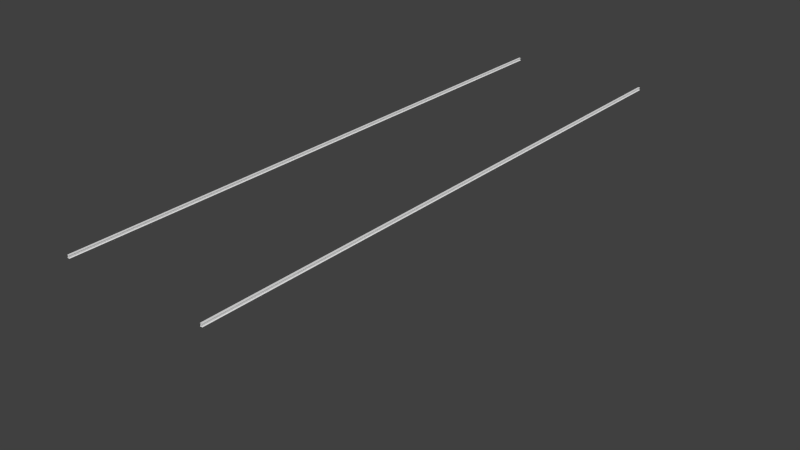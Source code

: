 # Source: l2_env_rail.blend  (saved by Blender 2.69.10; exported with 4.5.12 LTS)
import bpy
from mathutils import Matrix  # noqa: F401  (used for matrix-valued properties, if any)

bpy.ops.wm.read_factory_settings(use_empty=True)
scene = bpy.context.scene
scene.name = 'Scene'

# ---- collections
col_collection_1 = bpy.data.collections.new('Collection 1'); scene.collection.children.link(col_collection_1)
col_collection_1.hide_render = True
col_collection_1.hide_viewport = True
col_collection_2 = bpy.data.collections.new('Collection 2'); scene.collection.children.link(col_collection_2)
col_collection_2.hide_render = True
col_collection_2.hide_viewport = True
col_collection_3 = bpy.data.collections.new('Collection 3'); scene.collection.children.link(col_collection_3)
col_collection_3.hide_render = True
col_collection_3.hide_viewport = True
col_collection_4 = bpy.data.collections.new('Collection 4'); scene.collection.children.link(col_collection_4)
col_collection_4.hide_render = True
col_collection_4.hide_viewport = True
col_collection_5 = bpy.data.collections.new('Collection 5'); scene.collection.children.link(col_collection_5)

# ---- materials (node trees are filled in below, after node groups)
mat_material = bpy.data.materials.new('Material')
mat_material.alpha_threshold = 0.0
mat_material.use_transparent_shadow = False
mat_material.roughness = 0.5
mat_material.line_color = (0.0, 0.0, 0.0, 1.0)

# ---- material node trees

# ---- world
world_world = bpy.data.worlds.new('World'); scene.world = world_world
world_world.color = (0.05088, 0.05088, 0.05088)
world_world.use_sun_shadow = False
world_world.sun_shadow_jitter_overblur = 0.0
world_world.cycles.sampling_method = 'MANUAL'
world_world.cycles.sample_map_resolution = 256

# ---- meshes
me_lowpolyraw = bpy.data.meshes.new('LowPolyRaw')
me_lowpolyraw.from_pydata([(0.08, 3.0, 0.0), (0.08, -3.0, 0.0), (-0.08, -3.0, 0.0), (-0.08, 3.0, 0.0), (0.08, 3.0, 0.03), (0.08, -3.0, 0.03), (-0.08, -3.0, 0.03), (-0.08, 3.0, 0.03), (-0.04, -3.0, 0.03), (-0.04, 3.0, 0.03), (0.04, -3.0, 0.03), (0.04, 3.0, 0.03), (-0.04, -3.0, 0.15), (-0.04, 3.0, 0.15), (0.04, -3.0, 0.15), (0.04, 3.0, 0.15), (-0.06, -3.0, 0.15), (-0.06, 3.0, 0.15), (0.06, -3.0, 0.15), (0.06, 3.0, 0.15), (-0.06, -3.0, 0.18), (-0.06, 3.0, 0.18), (0.06, -3.0, 0.18), (0.06, 3.0, 0.18)], [], [(9, 7, 6, 8), (0, 4, 5, 1), (2, 6, 7, 3), (4, 11, 10, 5), (0, 1, 2, 3), (10, 11, 15, 14), (9, 8, 12, 13), (12, 16, 17, 13), (14, 15, 19, 18), (18, 19, 23, 22), (17, 16, 20, 21), (20, 22, 23, 21)])
me_lowpolyraw.materials.append(mat_material)
me_lowpolyraw.use_remesh_preserve_volume = False
me_lowpolyraw.use_remesh_preserve_attributes = False
me_lowpolyraw.use_mirror_vertex_groups = False
me_lowpolyraw.update()
me_lowpoly = bpy.data.meshes.new('LowPoly')
me_lowpoly.from_pydata([(0.08, 3.0, 0.01), (0.07, 3.0, 0.0), (0.07, -3.0, 0.0), (0.08, -3.0, 0.01), (-0.08, -3.0, 0.01), (-0.07, -3.0, 0.0), (-0.07, 3.0, 0.0), (-0.08, 3.0, 0.01), (0.07, 3.0, 0.03), (0.08, 3.0, 0.02), (0.08, -3.0, 0.02), (0.07, -3.0, 0.03), (-0.07, -3.0, 0.03), (-0.08, -3.0, 0.02), (-0.08, 3.0, 0.02), (-0.07, 3.0, 0.03), (-0.04, -3.0, 0.04), (-0.05, -3.0, 0.03), (-0.05, 3.0, 0.03), (-0.04, 3.0, 0.04), (0.05, -3.0, 0.03), (0.04, -3.0, 0.04), (0.04, 3.0, 0.04), (0.05, 3.0, 0.03), (-0.05, -3.0, 0.15), (-0.04, -3.0, 0.14), (-0.04, 3.0, 0.14), (-0.05, 3.0, 0.15), (0.04, -3.0, 0.14), (0.05, -3.0, 0.15), (0.05, 3.0, 0.15), (0.04, 3.0, 0.14), (-0.06, -3.0, 0.16), (-0.05, -3.0, 0.15), (-0.05, 3.0, 0.15), (-0.06, 3.0, 0.16), (0.05, -3.0, 0.15), (0.06, -3.0, 0.16), (0.06, 3.0, 0.16), (0.05, 3.0, 0.15), (-0.05, -3.0, 0.18), (-0.06, -3.0, 0.17), (-0.06, 3.0, 0.17), (-0.05, 3.0, 0.18), (0.06, -3.0, 0.17), (0.05, -3.0, 0.18), (0.05, 3.0, 0.18), (0.06, 3.0, 0.17)], [], [(19, 16, 25, 26), (4, 13, 14, 7), (8, 23, 20, 11), (18, 15, 12, 17), (0, 9, 10, 3), (24, 33, 34, 27), (21, 22, 31, 28), (29, 30, 39, 36), (35, 32, 41, 42), (40, 45, 46, 43), (37, 38, 47, 44), (0, 3, 2, 1), (4, 7, 6, 5), (8, 11, 10, 9), (12, 15, 14, 13), (18, 17, 16, 19), (22, 21, 20, 23), (26, 25, 24, 27), (30, 29, 28, 31), (34, 33, 32, 35), (38, 37, 36, 39), (42, 41, 40, 43), (46, 45, 44, 47), (1, 2, 5, 6)])
me_lowpoly.polygons.foreach_set('use_smooth', [0, 0, 0, 0, 0, 1, 0, 1, 0, 0, 0, 1, 1, 1, 1, 1, 1, 1, 1, 1, 1, 1, 1, 0])
_uv = me_lowpoly.uv_layers.new(name='UVMap')
_uv.uv.foreach_set('vector', [0.9028, 0.8635, 0.0008939, 0.8634, 0.0008818, 0.832, 0.9028, 0.832, 0.0001615, 0.1945, 0.0004368, 0.1597, 0.9998, 0.1597, 0.9995, 0.1945, 0.9997, 0.3807, 0.9995, 0.4156, 8.768e-05, 0.4156, 0.0003335, 0.3807, 0.9999, 0.08991, 0.9997, 0.1248, 0.0002872, 0.1248, 0.0005328, 0.08991, 0.9998, 0.311, 0.9996, 0.3458, 0.0001841, 0.3458, 0.0004602, 0.3109, 0.0007471, 0.8005, 0.001022, 0.769, 0.9028, 0.769, 0.9027, 0.8005, 0.000237, 0.4505, 0.9996, 0.4505, 0.9996, 0.4854, 0.0002505, 0.4854, 0.0002226, 0.5172, 0.902, 0.5172, 0.902, 0.5487, 0.0002226, 0.5487, 0.9027, 0.7375, 0.0008869, 0.7375, 0.0007509, 0.7061, 0.9026, 0.7061, 0.0006161, 0.6746, 0.0006284, 0.6431, 0.9024, 0.6431, 0.9024, 0.6746, 0.0003574, 0.5801, 0.9022, 0.5801, 0.9023, 0.6116, 0.0004936, 0.6116, 0.9998, 0.311, 0.0004602, 0.3109, 0.0003108, 0.2761, 0.9997, 0.2761, 0.0001615, 0.1945, 0.9995, 0.1945, 0.9997, 0.2294, 0.0003109, 0.2294, 0.9997, 0.3807, 0.0003335, 0.3807, 0.0001841, 0.3458, 0.9996, 0.3458, 0.0002872, 0.1248, 0.9997, 0.1248, 0.9998, 0.1597, 0.0004368, 0.1597, 0.9999, 0.08991, 0.0005328, 0.08991, 0.0003834, 0.05503, 0.9998, 0.05503, 0.9996, 0.4505, 0.000237, 0.4505, 8.768e-05, 0.4156, 0.9995, 0.4156, 0.9028, 0.832, 0.0008818, 0.832, 0.0007471, 0.8005, 0.9027, 0.8005, 0.902, 0.5172, 0.0002226, 0.5172, 8.768e-05, 0.4857, 0.9019, 0.4857, 0.9028, 0.769, 0.001022, 0.769, 0.0008869, 0.7375, 0.9027, 0.7375, 0.9022, 0.5801, 0.0003574, 0.5801, 0.0002226, 0.5487, 0.902, 0.5487, 0.9026, 0.7061, 0.0007509, 0.7061, 0.0006161, 0.6746, 0.9024, 0.6746, 0.9024, 0.6431, 0.0006284, 0.6431, 0.0004936, 0.6116, 0.9023, 0.6116, 0.9997, 0.2761, 0.0003108, 0.2761, 0.0003109, 0.2294, 0.9997, 0.2294])
me_lowpoly.materials.append(mat_material)
me_lowpoly.use_remesh_preserve_volume = False
me_lowpoly.use_remesh_preserve_attributes = False
me_lowpoly.use_mirror_vertex_groups = False
me_lowpoly.update()
me_highpolyraw = bpy.data.meshes.new('HighPolyRaw')
me_highpolyraw.from_pydata([(0.08, 3.0, 0.0), (0.08, 0.005, 0.0), (-0.08, 0.005001, 0.0), (-0.08, 3.0, 0.0), (0.08, 3.0, 0.03), (0.08, 0.005, 0.03), (-0.08, 0.005001, 0.03), (-0.08, 3.0, 0.03), (-0.04, 0.005, 0.03), (-0.04, 3.0, 0.03), (0.04, 0.005, 0.03), (0.04, 3.0, 0.03), (-0.04, 0.005, 0.15), (-0.04, 3.0, 0.15), (0.04, 0.005, 0.15), (0.04, 3.0, 0.15), (-0.06, 0.005, 0.15), (-0.06, 3.0, 0.15), (0.06, 0.005, 0.15), (0.06, 3.0, 0.15), (-0.06, 0.005, 0.18), (-0.06, 3.0, 0.18), (0.06, 0.005, 0.18), (0.06, 3.0, 0.18), (0.07, 0.005, 0.01), (-0.07, 0.005, 0.01), (0.07, 0.005, 0.02), (-0.07, 0.005, 0.02), (-0.03, 0.005, 0.02), (0.03, 0.005, 0.02), (-0.03, 0.005, 0.16), (0.03, 0.005, 0.16), (-0.05, 0.005, 0.16), (0.05, 0.005, 0.16), (-0.05, 0.005, 0.17), (0.05, 0.005, 0.17), (0.07, -0.005, 0.02), (-0.03, -0.005, 0.02), (0.03, -0.005, 0.02), (-0.03, -0.005, 0.16), (0.03, -0.005, 0.16), (-0.05, -0.005, 0.16), (0.05, -0.005, 0.16), (-0.05, -0.005, 0.17), (0.05, -0.005, 0.17), (-0.08, -3.0, 0.0), (-0.08, -0.005, 0.0), (0.08, -0.005, 0.0), (0.08, -3.0, 0.0), (-0.08, -3.0, 0.03), (-0.08, -0.005, 0.03), (0.08, -0.005, 0.03), (0.08, -3.0, 0.03), (0.04, -0.005, 0.03), (0.04, -3.0, 0.03), (-0.04, -0.005, 0.03), (-0.04, -3.0, 0.03), (0.04, -0.005, 0.15), (0.04, -3.0, 0.15), (-0.04, -0.005, 0.15), (-0.04, -3.0, 0.15), (0.06, -0.005, 0.15), (0.06, -3.0, 0.15), (-0.06, -0.005, 0.15), (-0.06, -3.0, 0.15), (0.06, -0.005, 0.18), (0.06, -3.0, 0.18), (-0.06, -0.005, 0.18), (-0.06, -3.0, 0.18), (-0.07, -0.005, 0.01), (0.07, -0.005, 0.01), (-0.07, -0.005, 0.02)], [], [(9, 7, 6, 8), (0, 4, 5, 1), (2, 6, 7, 3), (4, 11, 10, 5), (0, 1, 2, 3), (10, 11, 15, 14), (9, 8, 12, 13), (12, 16, 17, 13), (14, 15, 19, 18), (18, 19, 23, 22), (17, 16, 20, 21), (20, 22, 23, 21), (22, 20, 34, 35), (20, 16, 32, 34), (18, 22, 35, 33), (16, 12, 30, 32), (14, 18, 33, 31), (10, 14, 31, 29), (12, 8, 28, 30), (2, 1, 24, 25), (5, 10, 29, 26), (8, 6, 27, 28), (6, 2, 25, 27), (1, 5, 26, 24), (35, 34, 43, 44), (34, 32, 41, 43), (33, 35, 44, 42), (32, 30, 39, 41), (31, 33, 42, 40), (29, 31, 40, 38), (30, 28, 37, 39), (26, 29, 38, 36), (54, 52, 51, 53), (45, 49, 50, 46), (47, 51, 52, 48), (49, 56, 55, 50), (45, 46, 47, 48), (55, 56, 60, 59), (54, 53, 57, 58), (57, 61, 62, 58), (59, 60, 64, 63), (63, 64, 68, 67), (62, 61, 65, 66), (65, 67, 68, 66), (47, 46, 69, 70), (46, 50, 71, 69), (25, 24, 70, 69), (28, 27, 71, 37), (27, 25, 69, 71), (24, 26, 36, 70), (67, 65, 44, 43), (65, 61, 42, 44), (63, 67, 43, 41), (61, 57, 40, 42), (59, 63, 41, 39), (55, 59, 39, 37), (57, 53, 38, 40), (50, 55, 37, 71), (53, 51, 36, 38), (51, 47, 70, 36)])
me_highpolyraw.materials.append(mat_material)
me_highpolyraw.use_remesh_preserve_volume = False
me_highpolyraw.use_remesh_preserve_attributes = False
me_highpolyraw.use_mirror_vertex_groups = False
me_highpolyraw.update()
me_highpoly = bpy.data.meshes.new('HighPoly')
me_highpoly.from_pydata([(0.08, 3.0, 0.0), (0.08, 0.005, 0.0), (-0.08, 0.005001, 0.0), (-0.08, 3.0, 0.0), (0.08, 3.0, 0.03), (0.08, 0.005, 0.03), (-0.08, 0.005001, 0.03), (-0.08, 3.0, 0.03), (-0.04, 0.005, 0.03), (-0.04, 3.0, 0.03), (0.04, 0.005, 0.03), (0.04, 3.0, 0.03), (-0.04, 0.005, 0.15), (-0.04, 3.0, 0.15), (0.04, 0.005, 0.15), (0.04, 3.0, 0.15), (-0.06, 0.005, 0.15), (-0.06, 3.0, 0.15), (0.06, 0.005, 0.15), (0.06, 3.0, 0.15), (-0.06, 0.005, 0.18), (-0.06, 3.0, 0.18), (0.06, 0.005, 0.18), (0.06, 3.0, 0.18), (0.07, 0.005, 0.01), (-0.07, 0.005, 0.01), (0.07, 0.005, 0.02), (-0.07, 0.005, 0.02), (-0.03, 0.005, 0.02), (0.03, 0.005, 0.02), (-0.03, 0.005, 0.16), (0.03, 0.005, 0.16), (-0.05, 0.005, 0.16), (0.05, 0.005, 0.16), (-0.05, 0.005, 0.17), (0.05, 0.005, 0.17), (0.07, -0.005, 0.02), (-0.03, -0.005, 0.02), (0.03, -0.005, 0.02), (-0.03, -0.005, 0.16), (0.03, -0.005, 0.16), (-0.05, -0.005, 0.16), (0.05, -0.005, 0.16), (-0.05, -0.005, 0.17), (0.05, -0.005, 0.17), (-0.08, -3.0, 0.0), (-0.08, -0.005, 0.0), (0.08, -0.005, 0.0), (0.08, -3.0, 0.0), (-0.08, -3.0, 0.03), (-0.08, -0.005, 0.03), (0.08, -0.005, 0.03), (0.08, -3.0, 0.03), (0.04, -0.005, 0.03), (0.04, -3.0, 0.03), (-0.04, -0.005, 0.03), (-0.04, -3.0, 0.03), (0.04, -0.005, 0.15), (0.04, -3.0, 0.15), (-0.04, -0.005, 0.15), (-0.04, -3.0, 0.15), (0.06, -0.005, 0.15), (0.06, -3.0, 0.15), (-0.06, -0.005, 0.15), (-0.06, -3.0, 0.15), (0.06, -0.005, 0.18), (0.06, -3.0, 0.18), (-0.06, -0.005, 0.18), (-0.06, -3.0, 0.18), (-0.07, -0.005, 0.01), (0.07, -0.005, 0.01), (-0.07, -0.005, 0.02)], [], [(9, 7, 6, 8), (0, 4, 5, 1), (2, 6, 7, 3), (4, 11, 10, 5), (0, 1, 2, 3), (10, 11, 15, 14), (9, 8, 12, 13), (12, 16, 17, 13), (14, 15, 19, 18), (18, 19, 23, 22), (17, 16, 20, 21), (20, 22, 23, 21), (22, 20, 34, 35), (20, 16, 32, 34), (18, 22, 35, 33), (16, 12, 30, 32), (14, 18, 33, 31), (10, 14, 31, 29), (12, 8, 28, 30), (2, 1, 24, 25), (5, 10, 29, 26), (8, 6, 27, 28), (6, 2, 25, 27), (1, 5, 26, 24), (35, 34, 43, 44), (34, 32, 41, 43), (33, 35, 44, 42), (32, 30, 39, 41), (31, 33, 42, 40), (29, 31, 40, 38), (30, 28, 37, 39), (26, 29, 38, 36), (54, 52, 51, 53), (45, 49, 50, 46), (47, 51, 52, 48), (49, 56, 55, 50), (45, 46, 47, 48), (55, 56, 60, 59), (54, 53, 57, 58), (57, 61, 62, 58), (59, 60, 64, 63), (63, 64, 68, 67), (62, 61, 65, 66), (65, 67, 68, 66), (47, 46, 69, 70), (46, 50, 71, 69), (25, 24, 70, 69), (28, 27, 71, 37), (27, 25, 69, 71), (24, 26, 36, 70), (67, 65, 44, 43), (65, 61, 42, 44), (63, 67, 43, 41), (61, 57, 40, 42), (59, 63, 41, 39), (55, 59, 39, 37), (57, 53, 38, 40), (50, 55, 37, 71), (53, 51, 36, 38), (51, 47, 70, 36)])
me_highpoly.materials.append(mat_material)
me_highpoly.use_remesh_preserve_volume = False
me_highpoly.use_remesh_preserve_attributes = False
me_highpoly.use_mirror_vertex_groups = False
me_highpoly.update()
me_lowpoly_002 = bpy.data.meshes.new('LowPoly.002')
me_lowpoly_002.from_pydata([(0.08, 3.0, 0.01), (0.07, 3.0, 0.0), (0.07, -3.0, 0.0), (0.08, -3.0, 0.01), (-0.08, -3.0, 0.01), (-0.07, -3.0, 0.0), (-0.07, 3.0, 0.0), (-0.08, 3.0, 0.01), (0.07, 3.0, 0.03), (0.08, 3.0, 0.02), (0.08, -3.0, 0.02), (0.07, -3.0, 0.03), (-0.07, -3.0, 0.03), (-0.08, -3.0, 0.02), (-0.08, 3.0, 0.02), (-0.07, 3.0, 0.03), (-0.04, -3.0, 0.04), (-0.05, -3.0, 0.03), (-0.05, 3.0, 0.03), (-0.04, 3.0, 0.04), (0.05, -3.0, 0.03), (0.04, -3.0, 0.04), (0.04, 3.0, 0.04), (0.05, 3.0, 0.03), (-0.05, -3.0, 0.15), (-0.04, -3.0, 0.14), (-0.04, 3.0, 0.14), (-0.05, 3.0, 0.15), (0.04, -3.0, 0.14), (0.05, -3.0, 0.15), (0.05, 3.0, 0.15), (0.04, 3.0, 0.14), (-0.06, -3.0, 0.16), (-0.05, -3.0, 0.15), (-0.05, 3.0, 0.15), (-0.06, 3.0, 0.16), (0.05, -3.0, 0.15), (0.06, -3.0, 0.16), (0.06, 3.0, 0.16), (0.05, 3.0, 0.15), (-0.05, -3.0, 0.18), (-0.06, -3.0, 0.17), (-0.06, 3.0, 0.17), (-0.05, 3.0, 0.18), (0.06, -3.0, 0.17), (0.05, -3.0, 0.18), (0.05, 3.0, 0.18), (0.06, 3.0, 0.17)], [], [(19, 16, 25, 26), (4, 13, 14, 7), (8, 23, 20, 11), (18, 15, 12, 17), (0, 9, 10, 3), (24, 33, 34, 27), (21, 22, 31, 28), (29, 30, 39, 36), (35, 32, 41, 42), (40, 45, 46, 43), (37, 38, 47, 44), (0, 3, 2, 1), (4, 7, 6, 5), (8, 11, 10, 9), (12, 15, 14, 13), (18, 17, 16, 19), (22, 21, 20, 23), (26, 25, 24, 27), (30, 29, 28, 31), (34, 33, 32, 35), (38, 37, 36, 39), (42, 41, 40, 43), (46, 45, 44, 47), (1, 2, 5, 6)])
me_lowpoly_002.polygons.foreach_set('use_smooth', [0, 0, 0, 0, 0, 1, 0, 1, 0, 0, 0, 1, 1, 1, 1, 1, 1, 1, 1, 1, 1, 1, 1, 0])
_uv = me_lowpoly_002.uv_layers.new(name='UVMap')
_uv.uv.foreach_set('vector', [0.9028, 0.8635, 0.0008939, 0.8634, 0.0008818, 0.832, 0.9028, 0.832, 0.0001615, 0.1945, 0.0004368, 0.1597, 0.9998, 0.1597, 0.9995, 0.1945, 0.9997, 0.3807, 0.9995, 0.4156, 8.768e-05, 0.4156, 0.0003335, 0.3807, 0.9999, 0.08991, 0.9997, 0.1248, 0.0002872, 0.1248, 0.0005328, 0.08991, 0.9998, 0.311, 0.9996, 0.3458, 0.0001841, 0.3458, 0.0004602, 0.3109, 0.0007471, 0.8005, 0.001022, 0.769, 0.9028, 0.769, 0.9027, 0.8005, 0.000237, 0.4505, 0.9996, 0.4505, 0.9996, 0.4854, 0.0002505, 0.4854, 0.0002226, 0.5172, 0.902, 0.5172, 0.902, 0.5487, 0.0002226, 0.5487, 0.9027, 0.7375, 0.0008869, 0.7375, 0.0007509, 0.7061, 0.9026, 0.7061, 0.0006161, 0.6746, 0.0006284, 0.6431, 0.9024, 0.6431, 0.9024, 0.6746, 0.0003574, 0.5801, 0.9022, 0.5801, 0.9023, 0.6116, 0.0004936, 0.6116, 0.9998, 0.311, 0.0004602, 0.3109, 0.0003108, 0.2761, 0.9997, 0.2761, 0.0001615, 0.1945, 0.9995, 0.1945, 0.9997, 0.2294, 0.0003109, 0.2294, 0.9997, 0.3807, 0.0003335, 0.3807, 0.0001841, 0.3458, 0.9996, 0.3458, 0.0002872, 0.1248, 0.9997, 0.1248, 0.9998, 0.1597, 0.0004368, 0.1597, 0.9999, 0.08991, 0.0005328, 0.08991, 0.0003834, 0.05503, 0.9998, 0.05503, 0.9996, 0.4505, 0.000237, 0.4505, 8.768e-05, 0.4156, 0.9995, 0.4156, 0.9028, 0.832, 0.0008818, 0.832, 0.0007471, 0.8005, 0.9027, 0.8005, 0.902, 0.5172, 0.0002226, 0.5172, 8.768e-05, 0.4857, 0.9019, 0.4857, 0.9028, 0.769, 0.001022, 0.769, 0.0008869, 0.7375, 0.9027, 0.7375, 0.9022, 0.5801, 0.0003574, 0.5801, 0.0002226, 0.5487, 0.902, 0.5487, 0.9026, 0.7061, 0.0007509, 0.7061, 0.0006161, 0.6746, 0.9024, 0.6746, 0.9024, 0.6431, 0.0006284, 0.6431, 0.0004936, 0.6116, 0.9023, 0.6116, 0.9997, 0.2761, 0.0003108, 0.2761, 0.0003109, 0.2294, 0.9997, 0.2294])
me_lowpoly_002.materials.append(mat_material)
me_lowpoly_002.use_remesh_preserve_volume = False
me_lowpoly_002.use_remesh_preserve_attributes = False
me_lowpoly_002.use_mirror_vertex_groups = False
me_lowpoly_002.update()

# ---- objects
ob_lowpolyraw = bpy.data.objects.new('LowPolyRaw', me_lowpolyraw)
ob_lowpoly = bpy.data.objects.new('LowPoly', me_lowpoly)
ob_highpolyraw = bpy.data.objects.new('HighPolyRaw', me_highpolyraw)
ob_highpoly = bpy.data.objects.new('HighPoly', me_highpoly)
ob_lowpoly_012 = bpy.data.objects.new('LowPoly.012', me_lowpoly_002)
ob_lowpoly_011 = bpy.data.objects.new('LowPoly.011', me_lowpoly_002)
ob_lowpoly_010 = bpy.data.objects.new('LowPoly.010', me_lowpoly_002)
ob_lowpoly_009 = bpy.data.objects.new('LowPoly.009', me_lowpoly_002)
ob_lowpoly_008 = bpy.data.objects.new('LowPoly.008', me_lowpoly_002)
ob_lowpoly_007 = bpy.data.objects.new('LowPoly.007', me_lowpoly_002)
ob_lowpoly_006 = bpy.data.objects.new('LowPoly.006', me_lowpoly_002)
ob_lowpoly_005 = bpy.data.objects.new('LowPoly.005', me_lowpoly_002)
ob_lowpoly_004 = bpy.data.objects.new('LowPoly.004', me_lowpoly_002)
ob_lowpoly_003 = bpy.data.objects.new('LowPoly.003', me_lowpoly_002)
ob_lowpoly_002 = bpy.data.objects.new('LowPoly.002', me_lowpoly_002)
ob_lowpoly_001 = bpy.data.objects.new('LowPoly.001', me_lowpoly_002)

# ---- transforms, parenting, visibility, modifiers, constraints
ob_lowpolyraw.location = (0.0, 0.0, 0.0)
ob_lowpolyraw.lock_rotations_4d = False
ob_lowpolyraw.empty_display_type = 'ARROWS'
ob_lowpolyraw.lineart.crease_threshold = 0.0
ob_lowpoly.location = (0.0, 0.0, 0.0)
ob_lowpoly.lock_rotations_4d = False
ob_lowpoly.empty_display_type = 'ARROWS'
ob_lowpoly.lineart.crease_threshold = 0.0
ob_highpolyraw.location = (0.0, 0.0, 0.0)
ob_highpolyraw.lock_rotations_4d = False
ob_highpolyraw.empty_display_type = 'ARROWS'
ob_highpolyraw.lineart.crease_threshold = 0.0
ob_highpoly.location = (0.0, 0.0, 0.0)
ob_highpoly.lock_rotations_4d = False
ob_highpoly.empty_display_type = 'ARROWS'
ob_highpoly.lineart.crease_threshold = 0.0
_m = ob_highpoly.modifiers.new('Bevel', 'BEVEL')
_m.width = 0.01
_m.width_pct = 0.01
_m.segments = 15
_m.limit_method = 'NONE'
_m.spread = 0.0
ob_lowpoly_012.location = (4.5, -3.0, 8.0)
ob_lowpoly_012.lock_rotations_4d = False
ob_lowpoly_012.empty_display_type = 'ARROWS'
ob_lowpoly_012.lineart.crease_threshold = 0.0
ob_lowpoly_011.location = (4.5, 3.0, 8.0)
ob_lowpoly_011.lock_rotations_4d = False
ob_lowpoly_011.empty_display_type = 'ARROWS'
ob_lowpoly_011.lineart.crease_threshold = 0.0
ob_lowpoly_010.location = (4.5, 9.0, 8.0)
ob_lowpoly_010.lock_rotations_4d = False
ob_lowpoly_010.empty_display_type = 'ARROWS'
ob_lowpoly_010.lineart.crease_threshold = 0.0
ob_lowpoly_009.location = (4.5, -9.0, 8.0)
ob_lowpoly_009.lock_rotations_4d = False
ob_lowpoly_009.empty_display_type = 'ARROWS'
ob_lowpoly_009.lineart.crease_threshold = 0.0
ob_lowpoly_008.location = (4.5, -15.0, 8.0)
ob_lowpoly_008.lock_rotations_4d = False
ob_lowpoly_008.empty_display_type = 'ARROWS'
ob_lowpoly_008.lineart.crease_threshold = 0.0
ob_lowpoly_007.location = (4.5, 15.0, 8.0)
ob_lowpoly_007.lock_rotations_4d = False
ob_lowpoly_007.empty_display_type = 'ARROWS'
ob_lowpoly_007.lineart.crease_threshold = 0.0
ob_lowpoly_006.location = (-4.5, 15.0, 8.0)
ob_lowpoly_006.lock_rotations_4d = False
ob_lowpoly_006.empty_display_type = 'ARROWS'
ob_lowpoly_006.lineart.crease_threshold = 0.0
ob_lowpoly_005.location = (-4.5, -15.0, 8.0)
ob_lowpoly_005.lock_rotations_4d = False
ob_lowpoly_005.empty_display_type = 'ARROWS'
ob_lowpoly_005.lineart.crease_threshold = 0.0
ob_lowpoly_004.location = (-4.5, -9.0, 8.0)
ob_lowpoly_004.lock_rotations_4d = False
ob_lowpoly_004.empty_display_type = 'ARROWS'
ob_lowpoly_004.lineart.crease_threshold = 0.0
ob_lowpoly_003.location = (-4.5, 9.0, 8.0)
ob_lowpoly_003.lock_rotations_4d = False
ob_lowpoly_003.empty_display_type = 'ARROWS'
ob_lowpoly_003.lineart.crease_threshold = 0.0
ob_lowpoly_002.location = (-4.5, 3.0, 8.0)
ob_lowpoly_002.lock_rotations_4d = False
ob_lowpoly_002.empty_display_type = 'ARROWS'
ob_lowpoly_002.lineart.crease_threshold = 0.0
ob_lowpoly_001.location = (-4.5, -3.0, 8.0)
ob_lowpoly_001.lock_rotations_4d = False
ob_lowpoly_001.empty_display_type = 'ARROWS'
ob_lowpoly_001.lineart.crease_threshold = 0.0

# ---- collection membership
col_collection_1.objects.link(ob_lowpolyraw)
col_collection_2.objects.link(ob_lowpoly)
col_collection_3.objects.link(ob_highpolyraw)
col_collection_4.objects.link(ob_highpoly)
col_collection_5.objects.link(ob_lowpoly_012)
col_collection_5.objects.link(ob_lowpoly_011)
col_collection_5.objects.link(ob_lowpoly_010)
col_collection_5.objects.link(ob_lowpoly_009)
col_collection_5.objects.link(ob_lowpoly_008)
col_collection_5.objects.link(ob_lowpoly_007)
col_collection_5.objects.link(ob_lowpoly_006)
col_collection_5.objects.link(ob_lowpoly_005)
col_collection_5.objects.link(ob_lowpoly_004)
col_collection_5.objects.link(ob_lowpoly_003)
col_collection_5.objects.link(ob_lowpoly_002)
col_collection_5.objects.link(ob_lowpoly_001)

# ---- scene / render settings (as saved in the file)
scene.frame_start = 1; scene.frame_end = 250; scene.frame_set(1)
scene.render.engine = 'BLENDER_EEVEE_NEXT'
scene.render.resolution_percentage = 50
scene.render.dither_intensity = 0.0
scene.render.use_bake_selected_to_active = True
scene.cycles.use_denoising = False
scene.cycles.samples = 10
scene.cycles.sampling_pattern = 'TABULATED_SOBOL'
scene.cycles.light_sampling_threshold = 0.0
scene.cycles.use_adaptive_sampling = False
scene.cycles.use_light_tree = False
scene.cycles.blur_glossy = 0.0
scene.cycles.volume_bounces = 1
scene.cycles.pixel_filter_type = 'GAUSSIAN'
scene.cycles.sample_clamp_indirect = 0.0
scene.view_settings.view_transform = 'Standard'
bpy.context.view_layer.update()

# ---- added for rendering (the .blend has no active camera and no usable light): camera, sun
cam_auto = bpy.data.cameras.new('AutoCamera')
cam_auto.lens = 50.0
cam_auto.sensor_width = 36.0
cam_auto.clip_end = 1000.0
ob_auto_camera = bpy.data.objects.new('AutoCamera', cam_auto)
scene.collection.objects.link(ob_auto_camera)
ob_auto_camera.location = (35.1928, -42.2314, 32.2443)
ob_auto_camera.rotation_euler = (1.09748, -7.21219e-08, 0.694738)
scene.camera = ob_auto_camera
light_auto_sun = bpy.data.lights.new('AutoSun', 'SUN')
light_auto_sun.energy = 3.0
light_auto_sun.angle = 0.0523599
ob_auto_sun = bpy.data.objects.new('AutoSun', light_auto_sun)
scene.collection.objects.link(ob_auto_sun)
ob_auto_sun.rotation_euler = (0.872665, 0.174533, 0.523599)
bpy.context.view_layer.update()
